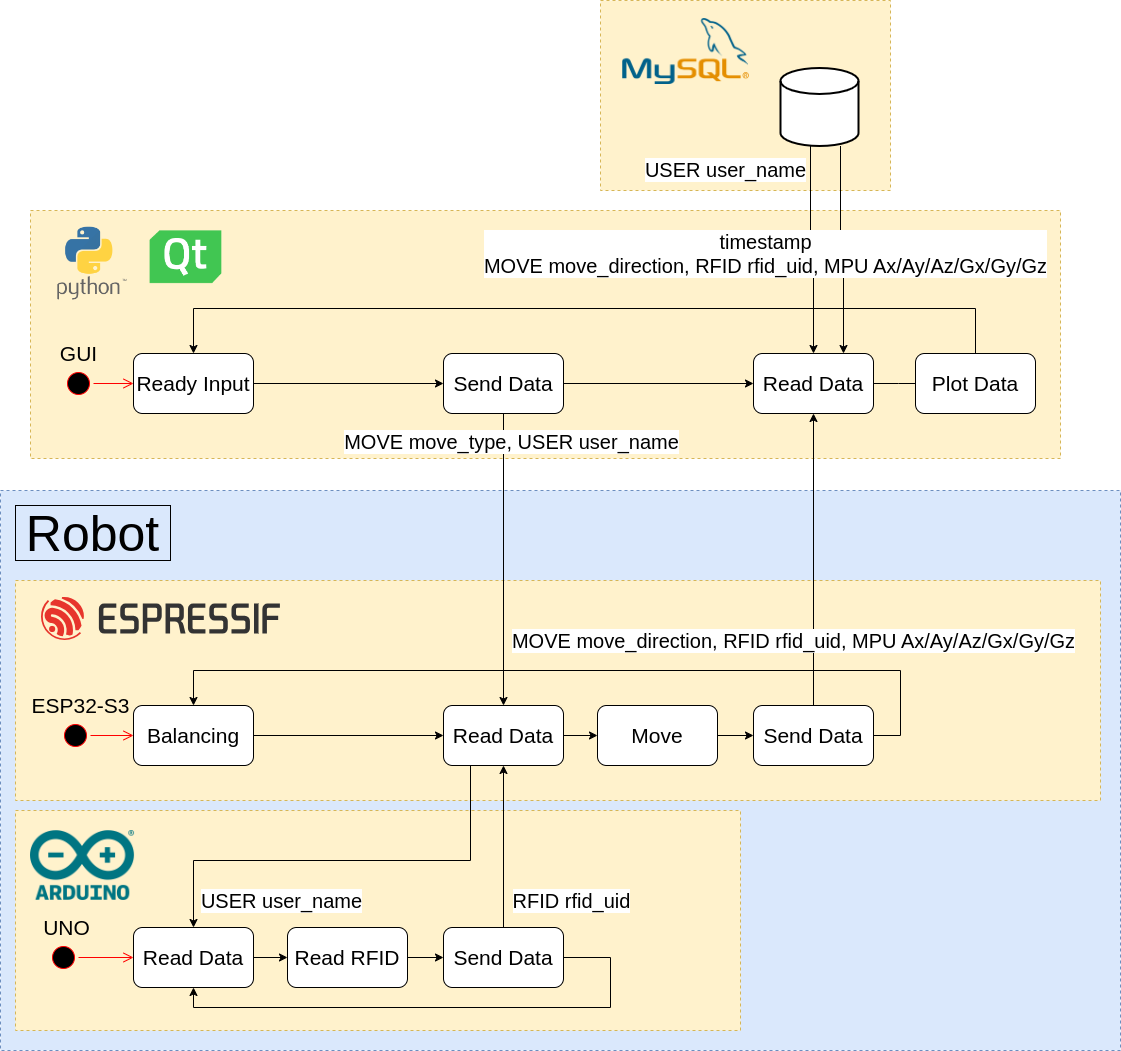

The diagram above was exported from draw.io. Its source (the exported page's mxGraphModel, read from the mxfile embedded in the PNG):
<mxGraphModel dx="1380" dy="775" grid="1" gridSize="10" guides="1" tooltips="1" connect="1" arrows="1" fold="1" page="1" pageScale="1" pageWidth="827" pageHeight="1169" math="0" shadow="0">
  <root>
    <mxCell id="0" />
    <mxCell id="1" parent="0" />
    <mxCell id="drd_UBYOjxt4yphItiz5-10" value="" style="rounded=0;whiteSpace=wrap;html=1;dashed=1;fillColor=#dae8fc;strokeColor=#6c8ebf;fontSize=21;" parent="1" vertex="1">
      <mxGeometry x="30" y="520" width="1120" height="560" as="geometry" />
    </mxCell>
    <mxCell id="drd_UBYOjxt4yphItiz5-23" value="&lt;font style=&quot;font-size: 50px;&quot;&gt;Robot&lt;/font&gt;" style="rounded=0;whiteSpace=wrap;html=1;fillColor=none;" parent="1" vertex="1">
      <mxGeometry x="45" y="535" width="155" height="55" as="geometry" />
    </mxCell>
    <mxCell id="drd_UBYOjxt4yphItiz5-13" value="" style="rounded=0;whiteSpace=wrap;html=1;dashed=1;fillColor=#fff2cc;strokeColor=#d6b656;fontSize=21;" parent="1" vertex="1">
      <mxGeometry x="45" y="610" width="1085" height="220" as="geometry" />
    </mxCell>
    <mxCell id="drd_UBYOjxt4yphItiz5-12" value="" style="rounded=0;whiteSpace=wrap;html=1;dashed=1;fillColor=#fff2cc;strokeColor=#d6b656;fontSize=21;" parent="1" vertex="1">
      <mxGeometry x="45" y="840" width="725" height="220" as="geometry" />
    </mxCell>
    <mxCell id="drd_UBYOjxt4yphItiz5-5" value="" style="rounded=0;whiteSpace=wrap;html=1;dashed=1;fillColor=#fff2cc;strokeColor=#d6b656;fontSize=21;" parent="1" vertex="1">
      <mxGeometry x="60" y="240" width="1030" height="248" as="geometry" />
    </mxCell>
    <mxCell id="drd_UBYOjxt4yphItiz5-4" value="" style="rounded=0;whiteSpace=wrap;html=1;dashed=1;fillColor=#fff2cc;strokeColor=#d6b656;fontSize=21;" parent="1" vertex="1">
      <mxGeometry x="630" y="30" width="290" height="190" as="geometry" />
    </mxCell>
    <mxCell id="33NtH2bwTqRvECGnPrtr-28" style="edgeStyle=orthogonalEdgeStyle;rounded=0;orthogonalLoop=1;jettySize=auto;html=1;entryX=0;entryY=0.5;entryDx=0;entryDy=0;fontSize=21;" parent="1" source="33NtH2bwTqRvECGnPrtr-4" target="33NtH2bwTqRvECGnPrtr-23" edge="1">
      <mxGeometry relative="1" as="geometry" />
    </mxCell>
    <mxCell id="drd_UBYOjxt4yphItiz5-28" style="edgeStyle=orthogonalEdgeStyle;rounded=0;orthogonalLoop=1;jettySize=auto;html=1;entryX=0.5;entryY=0;entryDx=0;entryDy=0;" parent="1" source="33NtH2bwTqRvECGnPrtr-4" target="33NtH2bwTqRvECGnPrtr-48" edge="1">
      <mxGeometry relative="1" as="geometry">
        <Array as="points">
          <mxPoint x="500" y="890" />
          <mxPoint x="223" y="890" />
        </Array>
      </mxGeometry>
    </mxCell>
    <mxCell id="33NtH2bwTqRvECGnPrtr-4" value="Read Data" style="rounded=1;whiteSpace=wrap;html=1;fontSize=21;" parent="1" vertex="1">
      <mxGeometry x="473" y="735" width="120" height="60" as="geometry" />
    </mxCell>
    <mxCell id="33NtH2bwTqRvECGnPrtr-14" value="" style="edgeStyle=orthogonalEdgeStyle;rounded=0;orthogonalLoop=1;jettySize=auto;html=1;fontSize=21;" parent="1" source="33NtH2bwTqRvECGnPrtr-13" target="33NtH2bwTqRvECGnPrtr-4" edge="1">
      <mxGeometry relative="1" as="geometry" />
    </mxCell>
    <mxCell id="33NtH2bwTqRvECGnPrtr-13" value="Balancing" style="rounded=1;whiteSpace=wrap;html=1;fontSize=21;" parent="1" vertex="1">
      <mxGeometry x="163" y="735" width="120" height="60" as="geometry" />
    </mxCell>
    <mxCell id="33NtH2bwTqRvECGnPrtr-19" value="" style="ellipse;html=1;shape=startState;fillColor=#000000;strokeColor=#ff0000;fontSize=21;" parent="1" vertex="1">
      <mxGeometry x="93" y="398" width="30" height="30" as="geometry" />
    </mxCell>
    <mxCell id="33NtH2bwTqRvECGnPrtr-20" value="" style="edgeStyle=orthogonalEdgeStyle;html=1;verticalAlign=bottom;endArrow=open;endSize=8;strokeColor=#ff0000;rounded=0;exitX=1;exitY=0.5;exitDx=0;exitDy=0;fontSize=21;" parent="1" source="33NtH2bwTqRvECGnPrtr-19" target="33NtH2bwTqRvECGnPrtr-31" edge="1">
      <mxGeometry relative="1" as="geometry">
        <mxPoint x="163" y="413" as="targetPoint" />
      </mxGeometry>
    </mxCell>
    <mxCell id="33NtH2bwTqRvECGnPrtr-21" value="GUI" style="text;html=1;align=center;verticalAlign=middle;resizable=0;points=[];autosize=1;strokeColor=none;fillColor=none;fontSize=21;" parent="1" vertex="1">
      <mxGeometry x="78" y="363" width="60" height="40" as="geometry" />
    </mxCell>
    <mxCell id="33NtH2bwTqRvECGnPrtr-30" style="edgeStyle=orthogonalEdgeStyle;rounded=0;orthogonalLoop=1;jettySize=auto;html=1;entryX=0.5;entryY=0;entryDx=0;entryDy=0;exitX=1;exitY=0.5;exitDx=0;exitDy=0;fontSize=21;" parent="1" source="33NtH2bwTqRvECGnPrtr-35" target="33NtH2bwTqRvECGnPrtr-13" edge="1">
      <mxGeometry relative="1" as="geometry">
        <Array as="points">
          <mxPoint x="930" y="765" />
          <mxPoint x="930" y="700" />
          <mxPoint x="223" y="700" />
        </Array>
      </mxGeometry>
    </mxCell>
    <mxCell id="33NtH2bwTqRvECGnPrtr-36" value="" style="edgeStyle=orthogonalEdgeStyle;rounded=0;orthogonalLoop=1;jettySize=auto;html=1;fontSize=21;" parent="1" source="33NtH2bwTqRvECGnPrtr-23" target="33NtH2bwTqRvECGnPrtr-35" edge="1">
      <mxGeometry relative="1" as="geometry" />
    </mxCell>
    <mxCell id="33NtH2bwTqRvECGnPrtr-23" value="Move" style="rounded=1;whiteSpace=wrap;html=1;fontSize=21;" parent="1" vertex="1">
      <mxGeometry x="627" y="735" width="120" height="60" as="geometry" />
    </mxCell>
    <mxCell id="33NtH2bwTqRvECGnPrtr-33" value="" style="edgeStyle=orthogonalEdgeStyle;rounded=0;orthogonalLoop=1;jettySize=auto;html=1;fontSize=21;" parent="1" source="33NtH2bwTqRvECGnPrtr-31" target="33NtH2bwTqRvECGnPrtr-32" edge="1">
      <mxGeometry relative="1" as="geometry" />
    </mxCell>
    <mxCell id="33NtH2bwTqRvECGnPrtr-31" value="Ready Input" style="rounded=1;whiteSpace=wrap;html=1;fontSize=21;" parent="1" vertex="1">
      <mxGeometry x="163" y="383" width="120" height="60" as="geometry" />
    </mxCell>
    <mxCell id="33NtH2bwTqRvECGnPrtr-37" style="edgeStyle=orthogonalEdgeStyle;rounded=0;orthogonalLoop=1;jettySize=auto;html=1;entryX=0.5;entryY=0;entryDx=0;entryDy=0;fontSize=21;" parent="1" source="33NtH2bwTqRvECGnPrtr-32" target="33NtH2bwTqRvECGnPrtr-4" edge="1">
      <mxGeometry relative="1" as="geometry" />
    </mxCell>
    <mxCell id="drd_UBYOjxt4yphItiz5-24" value="MOVE move_type, USER user_name" style="edgeLabel;html=1;align=center;verticalAlign=middle;resizable=0;points=[];fontSize=20;" parent="33NtH2bwTqRvECGnPrtr-37" connectable="0" vertex="1">
      <mxGeometry x="0.4677" relative="1" as="geometry">
        <mxPoint x="7" y="-187" as="offset" />
      </mxGeometry>
    </mxCell>
    <mxCell id="33NtH2bwTqRvECGnPrtr-39" style="edgeStyle=orthogonalEdgeStyle;rounded=0;orthogonalLoop=1;jettySize=auto;html=1;entryX=0;entryY=0.5;entryDx=0;entryDy=0;fontSize=21;" parent="1" source="33NtH2bwTqRvECGnPrtr-32" target="33NtH2bwTqRvECGnPrtr-34" edge="1">
      <mxGeometry relative="1" as="geometry" />
    </mxCell>
    <mxCell id="33NtH2bwTqRvECGnPrtr-32" value="Send Data" style="rounded=1;whiteSpace=wrap;html=1;fontSize=21;" parent="1" vertex="1">
      <mxGeometry x="473" y="383" width="120" height="60" as="geometry" />
    </mxCell>
    <mxCell id="33NtH2bwTqRvECGnPrtr-41" value="" style="edgeStyle=orthogonalEdgeStyle;rounded=0;orthogonalLoop=1;jettySize=auto;html=1;fontSize=21;" parent="1" source="33NtH2bwTqRvECGnPrtr-34" edge="1">
      <mxGeometry relative="1" as="geometry">
        <mxPoint x="953" y="413" as="targetPoint" />
      </mxGeometry>
    </mxCell>
    <mxCell id="33NtH2bwTqRvECGnPrtr-34" value="Read Data" style="rounded=1;whiteSpace=wrap;html=1;fontSize=21;" parent="1" vertex="1">
      <mxGeometry x="783" y="383" width="120" height="60" as="geometry" />
    </mxCell>
    <mxCell id="33NtH2bwTqRvECGnPrtr-35" value="Send Data" style="rounded=1;whiteSpace=wrap;html=1;fontSize=21;" parent="1" vertex="1">
      <mxGeometry x="783" y="735" width="120" height="60" as="geometry" />
    </mxCell>
    <mxCell id="33NtH2bwTqRvECGnPrtr-38" style="edgeStyle=orthogonalEdgeStyle;rounded=0;orthogonalLoop=1;jettySize=auto;html=1;entryX=0.5;entryY=1;entryDx=0;entryDy=0;fontSize=21;" parent="1" source="33NtH2bwTqRvECGnPrtr-35" target="33NtH2bwTqRvECGnPrtr-34" edge="1">
      <mxGeometry relative="1" as="geometry" />
    </mxCell>
    <mxCell id="drd_UBYOjxt4yphItiz5-14" style="edgeStyle=orthogonalEdgeStyle;rounded=0;orthogonalLoop=1;jettySize=auto;html=1;entryX=0.5;entryY=0;entryDx=0;entryDy=0;fontSize=21;" parent="1" source="33NtH2bwTqRvECGnPrtr-40" target="33NtH2bwTqRvECGnPrtr-31" edge="1">
      <mxGeometry relative="1" as="geometry">
        <Array as="points">
          <mxPoint x="1005" y="338" />
          <mxPoint x="223" y="338" />
        </Array>
      </mxGeometry>
    </mxCell>
    <mxCell id="33NtH2bwTqRvECGnPrtr-40" value="Plot Data" style="rounded=1;whiteSpace=wrap;html=1;fontSize=21;" parent="1" vertex="1">
      <mxGeometry x="945" y="383" width="120" height="60" as="geometry" />
    </mxCell>
    <mxCell id="drd_UBYOjxt4yphItiz5-31" style="edgeStyle=orthogonalEdgeStyle;rounded=0;orthogonalLoop=1;jettySize=auto;html=1;" parent="1" source="33NtH2bwTqRvECGnPrtr-42" target="33NtH2bwTqRvECGnPrtr-34" edge="1">
      <mxGeometry relative="1" as="geometry">
        <Array as="points">
          <mxPoint x="840" y="279" />
          <mxPoint x="843" y="279" />
        </Array>
      </mxGeometry>
    </mxCell>
    <mxCell id="drd_UBYOjxt4yphItiz5-32" style="edgeStyle=orthogonalEdgeStyle;rounded=0;orthogonalLoop=1;jettySize=auto;html=1;entryX=0.75;entryY=0;entryDx=0;entryDy=0;" parent="1" source="33NtH2bwTqRvECGnPrtr-42" target="33NtH2bwTqRvECGnPrtr-34" edge="1">
      <mxGeometry relative="1" as="geometry">
        <Array as="points">
          <mxPoint x="870" y="279" />
          <mxPoint x="873" y="279" />
        </Array>
      </mxGeometry>
    </mxCell>
    <mxCell id="33NtH2bwTqRvECGnPrtr-42" value="" style="strokeWidth=2;html=1;shape=mxgraph.flowchart.database;whiteSpace=wrap;fontSize=21;" parent="1" vertex="1">
      <mxGeometry x="810" y="97.5" width="78" height="78" as="geometry" />
    </mxCell>
    <mxCell id="33NtH2bwTqRvECGnPrtr-45" value="" style="ellipse;html=1;shape=startState;fillColor=#000000;strokeColor=#ff0000;fontSize=21;" parent="1" vertex="1">
      <mxGeometry x="90" y="750" width="30" height="30" as="geometry" />
    </mxCell>
    <mxCell id="33NtH2bwTqRvECGnPrtr-46" value="" style="edgeStyle=orthogonalEdgeStyle;html=1;verticalAlign=bottom;endArrow=open;endSize=8;strokeColor=#ff0000;rounded=0;exitX=1;exitY=0.5;exitDx=0;exitDy=0;entryX=0;entryY=0.5;entryDx=0;entryDy=0;fontSize=21;" parent="1" source="33NtH2bwTqRvECGnPrtr-45" target="33NtH2bwTqRvECGnPrtr-13" edge="1">
      <mxGeometry relative="1" as="geometry">
        <mxPoint x="150" y="750" as="targetPoint" />
      </mxGeometry>
    </mxCell>
    <mxCell id="33NtH2bwTqRvECGnPrtr-47" style="edgeStyle=orthogonalEdgeStyle;rounded=0;orthogonalLoop=1;jettySize=auto;html=1;entryX=0;entryY=0.5;entryDx=0;entryDy=0;fontSize=21;" parent="1" source="33NtH2bwTqRvECGnPrtr-48" target="33NtH2bwTqRvECGnPrtr-52" edge="1">
      <mxGeometry relative="1" as="geometry" />
    </mxCell>
    <mxCell id="33NtH2bwTqRvECGnPrtr-48" value="Read Data" style="rounded=1;whiteSpace=wrap;html=1;fontSize=21;" parent="1" vertex="1">
      <mxGeometry x="163" y="957" width="120" height="60" as="geometry" />
    </mxCell>
    <mxCell id="33NtH2bwTqRvECGnPrtr-51" value="" style="edgeStyle=orthogonalEdgeStyle;rounded=0;orthogonalLoop=1;jettySize=auto;html=1;fontSize=21;" parent="1" source="33NtH2bwTqRvECGnPrtr-52" target="33NtH2bwTqRvECGnPrtr-53" edge="1">
      <mxGeometry relative="1" as="geometry" />
    </mxCell>
    <mxCell id="33NtH2bwTqRvECGnPrtr-52" value="Read RFID" style="rounded=1;whiteSpace=wrap;html=1;fontSize=21;" parent="1" vertex="1">
      <mxGeometry x="317" y="957" width="120" height="60" as="geometry" />
    </mxCell>
    <mxCell id="drd_UBYOjxt4yphItiz5-15" style="edgeStyle=orthogonalEdgeStyle;rounded=0;orthogonalLoop=1;jettySize=auto;html=1;fontSize=21;" parent="1" source="33NtH2bwTqRvECGnPrtr-53" target="33NtH2bwTqRvECGnPrtr-4" edge="1">
      <mxGeometry relative="1" as="geometry" />
    </mxCell>
    <mxCell id="drd_UBYOjxt4yphItiz5-26" style="edgeStyle=orthogonalEdgeStyle;rounded=0;orthogonalLoop=1;jettySize=auto;html=1;entryX=0.5;entryY=1;entryDx=0;entryDy=0;exitX=1;exitY=0.5;exitDx=0;exitDy=0;" parent="1" source="33NtH2bwTqRvECGnPrtr-53" target="33NtH2bwTqRvECGnPrtr-48" edge="1">
      <mxGeometry relative="1" as="geometry">
        <Array as="points">
          <mxPoint x="640" y="987" />
          <mxPoint x="640" y="1037" />
          <mxPoint x="223" y="1037" />
        </Array>
      </mxGeometry>
    </mxCell>
    <mxCell id="33NtH2bwTqRvECGnPrtr-53" value="Send Data" style="rounded=1;whiteSpace=wrap;html=1;fontSize=21;" parent="1" vertex="1">
      <mxGeometry x="473" y="957" width="120" height="60" as="geometry" />
    </mxCell>
    <mxCell id="33NtH2bwTqRvECGnPrtr-54" value="" style="ellipse;html=1;shape=startState;fillColor=#000000;strokeColor=#ff0000;fontSize=21;" parent="1" vertex="1">
      <mxGeometry x="78" y="972" width="30" height="30" as="geometry" />
    </mxCell>
    <mxCell id="33NtH2bwTqRvECGnPrtr-55" value="" style="edgeStyle=orthogonalEdgeStyle;html=1;verticalAlign=bottom;endArrow=open;endSize=8;strokeColor=#ff0000;rounded=0;exitX=1;exitY=0.5;exitDx=0;exitDy=0;entryX=0;entryY=0.5;entryDx=0;entryDy=0;fontSize=21;" parent="1" source="33NtH2bwTqRvECGnPrtr-54" target="33NtH2bwTqRvECGnPrtr-48" edge="1">
      <mxGeometry relative="1" as="geometry">
        <mxPoint x="151" y="987" as="targetPoint" />
      </mxGeometry>
    </mxCell>
    <mxCell id="drd_UBYOjxt4yphItiz5-1" value="ESP32-S3" style="text;html=1;align=center;verticalAlign=middle;resizable=0;points=[];autosize=1;strokeColor=none;fillColor=none;fontSize=21;" parent="1" vertex="1">
      <mxGeometry x="50" y="715" width="120" height="40" as="geometry" />
    </mxCell>
    <mxCell id="drd_UBYOjxt4yphItiz5-2" value="&lt;b style=&quot;font-weight: normal; font-size: 21px;&quot; id=&quot;docs-internal-guid-955b8c78-7fff-e6c4-80dd-f1ec94e543e3&quot;&gt;&lt;img width=&quot;127px;&quot; height=&quot;66px;&quot; src=&quot;https://lh7-us.googleusercontent.com/dIwJv9zR1FUPqqaKC-dZnxTy6B2XPugMAEPn1Hu-gofcPbCdLzsD3UtXkoMMoIXaWn1LgLw7Na47gozjYI-phD3A6821MLCPfHnBAD8DIv-8Zb1vSxMfvawCNS8rzACVYbYBY4EsPddIY4j-C7kznVFSPg=s2048&quot; style=&quot;font-size: 21px;&quot;&gt;&lt;/b&gt;" style="text;whiteSpace=wrap;html=1;fontSize=21;" parent="1" vertex="1">
      <mxGeometry x="650" y="40.5" width="140" height="75" as="geometry" />
    </mxCell>
    <mxCell id="drd_UBYOjxt4yphItiz5-8" value="" style="shape=image;verticalLabelPosition=bottom;labelBackgroundColor=default;verticalAlign=top;aspect=fixed;imageAspect=0;image=https://www.incredibuild.com/wp-content/uploads/2021/03/qT01-1.png;fontSize=21;" parent="1" vertex="1">
      <mxGeometry x="171" y="242.5" width="88.79" height="88.5" as="geometry" />
    </mxCell>
    <mxCell id="drd_UBYOjxt4yphItiz5-9" value="UNO" style="text;html=1;align=center;verticalAlign=middle;resizable=0;points=[];autosize=1;strokeColor=none;fillColor=none;fontSize=21;" parent="1" vertex="1">
      <mxGeometry x="61" y="937" width="70" height="40" as="geometry" />
    </mxCell>
    <mxCell id="drd_UBYOjxt4yphItiz5-16" value="" style="shape=image;verticalLabelPosition=bottom;labelBackgroundColor=default;verticalAlign=top;aspect=fixed;imageAspect=0;image=https://www.espressif.com/sites/all/themes/espressif/logo-black.svg;fontSize=21;" parent="1" vertex="1">
      <mxGeometry x="71" y="627" width="238.89" height="43" as="geometry" />
    </mxCell>
    <mxCell id="drd_UBYOjxt4yphItiz5-19" value="" style="shape=image;verticalLabelPosition=bottom;labelBackgroundColor=default;verticalAlign=top;aspect=fixed;imageAspect=0;image=https://upload.wikimedia.org/wikipedia/commons/thumb/5/5b/Arduino_Logo_Registered.svg/220px-Arduino_Logo_Registered.svg.png;fontSize=21;" parent="1" vertex="1">
      <mxGeometry x="60" y="860" width="104.06" height="70" as="geometry" />
    </mxCell>
    <mxCell id="drd_UBYOjxt4yphItiz5-25" value="MOVE move_direction, RFID rfid_uid, MPU Ax/Ay/Az/Gx/Gy/Gz" style="edgeLabel;html=1;align=center;verticalAlign=middle;resizable=0;points=[];fontSize=20;" parent="1" connectable="0" vertex="1">
      <mxGeometry x="829.0000000000005" y="669.9957142857143" as="geometry">
        <mxPoint x="-7" as="offset" />
      </mxGeometry>
    </mxCell>
    <mxCell id="drd_UBYOjxt4yphItiz5-27" value="RFID rfid_uid" style="edgeLabel;html=1;align=center;verticalAlign=middle;resizable=0;points=[];fontSize=20;" parent="1" connectable="0" vertex="1">
      <mxGeometry x="600.0000000000005" y="929.9957142857143" as="geometry" />
    </mxCell>
    <mxCell id="drd_UBYOjxt4yphItiz5-29" value="USER user_name" style="edgeLabel;html=1;align=center;verticalAlign=middle;resizable=0;points=[];fontSize=20;" parent="1" connectable="0" vertex="1">
      <mxGeometry x="310.00000000000045" y="929.9957142857143" as="geometry" />
    </mxCell>
    <mxCell id="drd_UBYOjxt4yphItiz5-30" value="timestamp&lt;br&gt;MOVE move_direction, RFID rfid_uid, MPU Ax/Ay/Az/Gx/Gy/Gz" style="edgeLabel;html=1;align=center;verticalAlign=middle;resizable=0;points=[];fontSize=20;" parent="1" connectable="0" vertex="1">
      <mxGeometry x="810.0000000000005" y="283.74571428571426" as="geometry">
        <mxPoint x="-16" y="-1" as="offset" />
      </mxGeometry>
    </mxCell>
    <mxCell id="drd_UBYOjxt4yphItiz5-33" value="USER user_name" style="edgeLabel;html=1;align=center;verticalAlign=middle;resizable=0;points=[];fontSize=20;" parent="1" connectable="0" vertex="1">
      <mxGeometry x="770.0000000000005" y="199.99571428571426" as="geometry">
        <mxPoint x="-16" y="-1" as="offset" />
      </mxGeometry>
    </mxCell>
    <mxCell id="a60VIR15K6fswPV9Q-gw-1" value="" style="shape=image;verticalLabelPosition=bottom;labelBackgroundColor=default;verticalAlign=top;aspect=fixed;imageAspect=0;image=https://velog.velcdn.com/images/deep-of-machine/post/3f778fa2-2b43-42b3-9233-091424be7d73/image.png;" vertex="1" parent="1">
      <mxGeometry x="52" y="256" width="133.33" height="75" as="geometry" />
    </mxCell>
  </root>
</mxGraphModel>